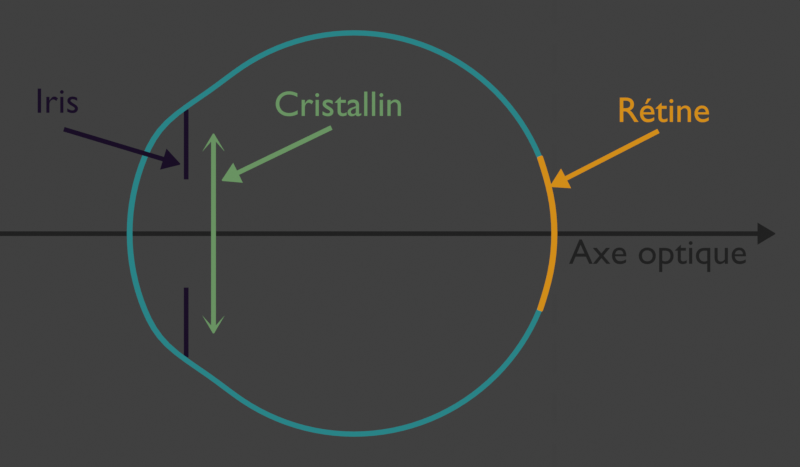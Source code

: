 # Source: modele_oeil.blend  (saved by Blender 3.1.7; exported with 4.5.12 LTS)
import bpy
from mathutils import Matrix  # noqa: F401  (used for matrix-valued properties, if any)

bpy.ops.wm.read_factory_settings(use_empty=True)
scene = bpy.context.scene
scene.name = 'Scene'

# ---- collections
col_collection = bpy.data.collections.new('Collection'); scene.collection.children.link(col_collection)
col_optique = bpy.data.collections.new('Optique'); scene.collection.children.link(col_optique)
col_oeil = bpy.data.collections.new('Oeil'); scene.collection.children.link(col_oeil)
col_l_gende = bpy.data.collections.new('Légende'); scene.collection.children.link(col_l_gende)

# ---- materials (node trees are filled in below, after node groups)
mat_axe_optique = bpy.data.materials.new('Axe optique')
mat_axe_optique.alpha_threshold = 0.0
mat_axe_optique.line_color = (0.0, 0.0, 0.0, 1.0)
mat_axes = bpy.data.materials.new('Axes')
mat_axes.alpha_threshold = 0.0
mat_axes.line_color = (0.0, 0.0, 0.0, 1.0)
mat_oeil = bpy.data.materials.new('Oeil')
mat_oeil.alpha_threshold = 0.0
mat_oeil.line_color = (0.0, 0.0, 0.0, 1.0)
mat_iris = bpy.data.materials.new('Iris')
mat_iris.alpha_threshold = 0.0
mat_iris.line_color = (0.0, 0.0, 0.0, 1.0)
mat_cristallin = bpy.data.materials.new('Cristallin')
mat_cristallin.alpha_threshold = 0.0
mat_cristallin.line_color = (0.0, 0.0, 0.0, 1.0)
mat_r_tine = bpy.data.materials.new('Rétine')
mat_r_tine.alpha_threshold = 0.0
mat_r_tine.line_color = (0.0, 0.0, 0.0, 1.0)

# ---- material node trees
mat_axe_optique.use_nodes = True; mat_axe_optique.node_tree.nodes.clear()
_N = mat_axe_optique.node_tree.nodes; _L = mat_axe_optique.node_tree.links
n0 = _N.new('ShaderNodeOutputMaterial'); n0.name = 'Material Output'; n0.location = (300, 300)
n0.target = 'CYCLES'
n1 = _N.new('ShaderNodeEmission'); n1.name = 'Emission'; n1.location = (10, 300)
n1.inputs[0].default_value = (0.01467, 0.01467, 0.01467, 1.0)
n2 = _N.new('ShaderNodeOutputMaterial'); n2.name = 'Material Output.001'; n2.location = (0, 0)
n2.target = 'EEVEE'
n3 = _N.new('ShaderNodeMixShader'); n3.name = 'Mix Shader'; n3.location = (0, 0)
n3.label = 'Disable Shadow'
n3.hide = True
n4 = _N.new('ShaderNodeLightPath'); n4.name = 'Light Path'; n4.location = (0, 0)
n4.hide = True
n5 = _N.new('ShaderNodeBsdfTransparent'); n5.name = 'Transparent BSDF'; n5.location = (0, 0)
n5.hide = True
_L.new(n1.outputs[0], n0.inputs[0])
_L.new(n1.outputs[0], n3.inputs[1])
_L.new(n3.outputs[0], n2.inputs[0])
_L.new(n4.outputs[1], n3.inputs[0])
_L.new(n5.outputs[0], n3.inputs[2])
n0.is_active_output = True
mat_axes.use_nodes = True; mat_axes.node_tree.nodes.clear()
_N = mat_axes.node_tree.nodes; _L = mat_axes.node_tree.links
n0 = _N.new('ShaderNodeOutputMaterial'); n0.name = 'Material Output'; n0.location = (300, 300)
n0.target = 'CYCLES'
n1 = _N.new('ShaderNodeEmission'); n1.name = 'Emission'; n1.location = (10, 300)
n1.inputs[0].default_value = (0.04955, 0.04955, 0.04955, 1.0)
n2 = _N.new('ShaderNodeOutputMaterial'); n2.name = 'Material Output.001'; n2.location = (0, 0)
n2.target = 'EEVEE'
n3 = _N.new('ShaderNodeMixShader'); n3.name = 'Mix Shader'; n3.location = (0, 0)
n3.label = 'Disable Shadow'
n3.hide = True
n4 = _N.new('ShaderNodeLightPath'); n4.name = 'Light Path'; n4.location = (0, 0)
n4.hide = True
n5 = _N.new('ShaderNodeBsdfTransparent'); n5.name = 'Transparent BSDF'; n5.location = (0, 0)
n5.hide = True
_L.new(n1.outputs[0], n0.inputs[0])
_L.new(n1.outputs[0], n3.inputs[1])
_L.new(n3.outputs[0], n2.inputs[0])
_L.new(n4.outputs[1], n3.inputs[0])
_L.new(n5.outputs[0], n3.inputs[2])
n0.is_active_output = True
mat_oeil.use_nodes = True; mat_oeil.node_tree.nodes.clear()
_N = mat_oeil.node_tree.nodes; _L = mat_oeil.node_tree.links
n0 = _N.new('ShaderNodeOutputMaterial'); n0.name = 'Material Output'; n0.location = (300, 300)
n0.target = 'CYCLES'
n1 = _N.new('ShaderNodeEmission'); n1.name = 'Emission'; n1.location = (10, 300)
n1.inputs[0].default_value = (0.02229, 0.2265, 0.2395, 1.0)
n2 = _N.new('ShaderNodeOutputMaterial'); n2.name = 'Material Output.001'; n2.location = (0, 0)
n2.target = 'EEVEE'
n3 = _N.new('ShaderNodeMixShader'); n3.name = 'Mix Shader'; n3.location = (0, 0)
n3.label = 'Disable Shadow'
n3.hide = True
n4 = _N.new('ShaderNodeLightPath'); n4.name = 'Light Path'; n4.location = (0, 0)
n4.hide = True
n5 = _N.new('ShaderNodeBsdfTransparent'); n5.name = 'Transparent BSDF'; n5.location = (0, 0)
n5.hide = True
_L.new(n1.outputs[0], n0.inputs[0])
_L.new(n1.outputs[0], n3.inputs[1])
_L.new(n3.outputs[0], n2.inputs[0])
_L.new(n4.outputs[1], n3.inputs[0])
_L.new(n5.outputs[0], n3.inputs[2])
n0.is_active_output = True
mat_iris.use_nodes = True; mat_iris.node_tree.nodes.clear()
_N = mat_iris.node_tree.nodes; _L = mat_iris.node_tree.links
n0 = _N.new('ShaderNodeOutputMaterial'); n0.name = 'Material Output'; n0.location = (300, 300)
n0.target = 'CYCLES'
n1 = _N.new('ShaderNodeEmission'); n1.name = 'Emission'; n1.location = (10, 300)
n1.inputs[0].default_value = (0.009721, 0.004391, 0.0185, 1.0)
n2 = _N.new('ShaderNodeOutputMaterial'); n2.name = 'Material Output.001'; n2.location = (0, 0)
n2.target = 'EEVEE'
n3 = _N.new('ShaderNodeMixShader'); n3.name = 'Mix Shader'; n3.location = (0, 0)
n3.label = 'Disable Shadow'
n3.hide = True
n4 = _N.new('ShaderNodeLightPath'); n4.name = 'Light Path'; n4.location = (0, 0)
n4.hide = True
n5 = _N.new('ShaderNodeBsdfTransparent'); n5.name = 'Transparent BSDF'; n5.location = (0, 0)
n5.hide = True
_L.new(n1.outputs[0], n0.inputs[0])
_L.new(n1.outputs[0], n3.inputs[1])
_L.new(n3.outputs[0], n2.inputs[0])
_L.new(n4.outputs[1], n3.inputs[0])
_L.new(n5.outputs[0], n3.inputs[2])
n0.is_active_output = True
mat_cristallin.use_nodes = True; mat_cristallin.node_tree.nodes.clear()
_N = mat_cristallin.node_tree.nodes; _L = mat_cristallin.node_tree.links
n0 = _N.new('ShaderNodeOutputMaterial'); n0.name = 'Material Output'; n0.location = (300, 300)
n0.target = 'CYCLES'
n1 = _N.new('ShaderNodeEmission'); n1.name = 'Emission'; n1.location = (10, 300)
n1.inputs[0].default_value = (0.1413, 0.2874, 0.1221, 1.0)
n2 = _N.new('ShaderNodeOutputMaterial'); n2.name = 'Material Output.001'; n2.location = (0, 0)
n2.target = 'EEVEE'
n3 = _N.new('ShaderNodeMixShader'); n3.name = 'Mix Shader'; n3.location = (0, 0)
n3.label = 'Disable Shadow'
n3.hide = True
n4 = _N.new('ShaderNodeLightPath'); n4.name = 'Light Path'; n4.location = (0, 0)
n4.hide = True
n5 = _N.new('ShaderNodeBsdfTransparent'); n5.name = 'Transparent BSDF'; n5.location = (0, 0)
n5.hide = True
_L.new(n1.outputs[0], n0.inputs[0])
_L.new(n1.outputs[0], n3.inputs[1])
_L.new(n3.outputs[0], n2.inputs[0])
_L.new(n4.outputs[1], n3.inputs[0])
_L.new(n5.outputs[0], n3.inputs[2])
n0.is_active_output = True
mat_r_tine.use_nodes = True; mat_r_tine.node_tree.nodes.clear()
_N = mat_r_tine.node_tree.nodes; _L = mat_r_tine.node_tree.links
n0 = _N.new('ShaderNodeOutputMaterial'); n0.name = 'Material Output'; n0.location = (300, 300)
n0.target = 'CYCLES'
n1 = _N.new('ShaderNodeEmission'); n1.name = 'Emission'; n1.location = (10, 300)
n1.inputs[0].default_value = (0.6376, 0.2664, 0.009721, 1.0)
n2 = _N.new('ShaderNodeOutputMaterial'); n2.name = 'Material Output.001'; n2.location = (0, 0)
n2.target = 'EEVEE'
n3 = _N.new('ShaderNodeMixShader'); n3.name = 'Mix Shader'; n3.location = (0, 0)
n3.label = 'Disable Shadow'
n3.hide = True
n4 = _N.new('ShaderNodeLightPath'); n4.name = 'Light Path'; n4.location = (0, 0)
n4.hide = True
n5 = _N.new('ShaderNodeBsdfTransparent'); n5.name = 'Transparent BSDF'; n5.location = (0, 0)
n5.hide = True
_L.new(n1.outputs[0], n0.inputs[0])
_L.new(n1.outputs[0], n3.inputs[1])
_L.new(n3.outputs[0], n2.inputs[0])
_L.new(n4.outputs[1], n3.inputs[0])
_L.new(n5.outputs[0], n3.inputs[2])
n0.is_active_output = True

# ---- world
world_world = bpy.data.worlds.new('World'); scene.world = world_world
world_world.use_nodes = True; world_world.node_tree.nodes.clear()
_N = world_world.node_tree.nodes; _L = world_world.node_tree.links
n0 = _N.new('ShaderNodeOutputWorld'); n0.name = 'World Output'; n0.location = (300, 300)
n1 = _N.new('ShaderNodeBackground'); n1.name = 'Background'; n1.location = (10, 300)
n1.inputs[0].default_value = (0.05088, 0.05088, 0.05088, 1.0)
_L.new(n1.outputs[0], n0.inputs[0])
n0.is_active_output = True
world_world.color = (0.05088, 0.05088, 0.05088)
world_world.use_sun_shadow = False
world_world.sun_shadow_jitter_overblur = 0.0

# ---- cameras
cam_camera = bpy.data.cameras.new('Camera')
cam_camera.type = 'ORTHO'
cam_camera.clip_end = 100.0
cam_camera.ortho_scale = 8.0

# ---- meshes
me_plane_010 = bpy.data.meshes.new('Plane.010')
me_plane_010.from_pydata([(-5.341, 0.02222, 0.5974), (-5.341, -0.02532, 0.5974), (4.075, 0.02222, 0.5974), (4.075, -0.02532, 0.5974), (4.221, -0.02532, 0.5974), (4.221, 0.02222, 0.5974), (4.073, 0.02222, 0.5974), (4.073, -0.02532, 0.5974), (4.075, 0.1082, 0.5974), (4.075, -0.1113, 0.5974), (4.077, -0.1113, 0.5974), (4.077, 0.1082, 0.5974), (4.252, -0.007625, 0.5974), (4.252, 0.004525, 0.5974), (4.236, 0.01376, 0.5974), (4.236, -0.01686, 0.5974), (4.08, 0.02222, 0.5974), (4.08, -0.02532, 0.5974)], [], [(6, 7, 3, 2), (16, 17, 4, 5), (0, 1, 7, 6), (17, 3, 9), (16, 5, 11, 8), (14, 15, 12, 13), (5, 4, 15, 14), (2, 16, 8), (4, 17, 9, 10), (2, 3, 17, 16)])
_uv = me_plane_010.uv_layers.new(name='UVMap')
_uv.uv.foreach_set('vector', [0.0, 0.4996, 1.0, 0.4996, 1.0, 0.5, 0.0, 0.5, 0.0, 0.5004, 1.0, 0.5004, 1.0, 0.5115, 0.0, 0.5115, 0.0, 0.1736, 1.0, 0.1735, 1.0, 0.4996, 0.0, 0.4996, 1.0, 0.5004, 1.0, 0.5, 1.0, 0.5058, 0.0, 0.5004, 0.0, 0.5115, 0.0, 0.5115, 0.0, 0.5058, 0.04961, 0.5123, 0.9901, 0.5122, 1.0, 0.5123, 0.0, 0.5122, 0.0, 0.5115, 1.0, 0.5115, 0.9901, 0.5122, 0.04961, 0.5123, 0.0, 0.5, 0.0, 0.5004, 0.0, 0.5, 1.0, 0.5115, 1.0, 0.5004, 1.0, 0.5058, 1.0, 0.5115, 0.0, 0.5, 1.0, 0.5, 1.0, 0.5004, 0.0, 0.5004])
me_plane_010.materials.append(mat_axe_optique)
me_plane_010.use_remesh_fix_poles = True
me_plane_010.use_remesh_preserve_attributes = False
me_plane_010.update()
me_plane_004 = bpy.data.meshes.new('Plane.004')
me_plane_004.from_pydata([(-0.02397, 0.1018, 0.0), (0.02356, 0.1017, 0.0), (-0.02397, 0.3987, 0.0), (0.02356, 0.3985, 0.0)], [], [(0, 1, 3, 2)])
_uv = me_plane_004.uv_layers.new(name='UVMap')
_uv.uv.foreach_set('vector', [0.0, 0.1736, 1.0, 0.1735, 1.0, 0.4996, 0.0, 0.4996])
me_plane_004.materials.append(mat_axes)
me_plane_004.use_remesh_fix_poles = True
me_plane_004.use_remesh_preserve_attributes = False
me_plane_004.update()
me_circle_001 = bpy.data.meshes.new('Circle.001')
me_circle_001.from_pydata([(0.04003, 2.045, 0.0), (-0.359, 2.006, 0.0), (-0.7427, 1.89, 0.0), (-1.096, 1.701, 0.0), (-1.406, 1.446, 0.0), (-1.901, 1.136, 0.0), (-2.09, 0.7827, 0.0), (-2.206, 0.399, 0.0), (-2.245, -6.993e-08, 0.0), (-2.206, -0.399, 0.0), (-2.09, -0.7827, 0.0), (-1.901, -1.136, 0.0), (-1.406, -1.446, 0.0), (-1.096, -1.701, 0.0), (-0.7427, -1.89, 0.0), (-0.359, -2.006, 0.0), (0.04003, -2.045, 0.0), (0.4391, -2.006, 0.0), (0.8227, -1.89, 0.0), (1.176, -1.701, 0.0), (1.486, -1.446, 0.0), (1.741, -1.136, 0.0), (1.93, -0.7827, 0.0), (2.046, -0.399, 0.0), (2.085, 4.386e-08, 0.0), (2.046, 0.399, 0.0), (1.93, 0.7827, 0.0), (1.741, 1.136, 0.0), (1.486, 1.446, 0.0), (1.176, 1.701, 0.0), (0.8227, 1.89, 0.0), (0.4391, 2.006, 0.0), (0.03869, 1.993, 0.0), (-0.3501, 1.955, 0.0), (-0.724, 1.841, 0.0), (-1.069, 1.657, 0.0), (-1.371, 1.409, 0.0), (-1.852, 1.107, 0.0), (-2.037, 0.7627, 0.0), (-2.15, 0.3888, 0.0), (-2.188, -6.706e-08, 0.0), (-2.15, -0.3888, 0.0), (-2.037, -0.7627, 0.0), (-1.852, -1.107, 0.0), (-1.371, -1.409, 0.0), (-1.069, -1.657, 0.0), (-0.724, -1.841, 0.0), (-0.3501, -1.955, 0.0), (0.03869, -1.993, 0.0), (0.4275, -1.955, 0.0), (0.8014, -1.841, 0.0), (1.146, -1.657, 0.0), (1.448, -1.409, 0.0), (1.696, -1.107, 0.0), (1.88, -0.7627, 0.0), (1.993, -0.3888, 0.0), (2.032, 4.382e-08, 0.0), (1.993, 0.3888, 0.0), (1.88, 0.7627, 0.0), (1.696, 1.107, 0.0), (1.448, 1.409, 0.0), (1.146, 1.657, 0.0), (0.8014, 1.841, 0.0), (0.4275, 1.955, 0.0)], [], [(9, 8, 40, 41), (10, 9, 41, 42), (11, 10, 42, 43), (12, 11, 43, 44), (13, 12, 44, 45), (27, 26, 58, 59), (14, 13, 45, 46), (1, 0, 32, 33), (28, 27, 59, 60), (15, 14, 46, 47), (2, 1, 33, 34), (29, 28, 60, 61), (16, 15, 47, 48), (3, 2, 34, 35), (30, 29, 61, 62), (17, 16, 48, 49), (4, 3, 35, 36), (31, 30, 62, 63), (18, 17, 49, 50), (5, 4, 36, 37), (0, 31, 63, 32), (19, 18, 50, 51), (6, 5, 37, 38), (20, 19, 51, 52), (7, 6, 38, 39), (21, 20, 52, 53), (8, 7, 39, 40), (22, 21, 53, 54), (22, 54, 55, 23), (23, 55, 56, 24), (24, 56, 57, 25), (25, 57, 58, 26)])
_uv = me_circle_001.uv_layers.new(name='UVMap')
_uv.uv.foreach_set('vector', [0.0, 0.0, 0.0, 0.0, 0.0, 0.0, 0.0, 0.0, 0.0, 0.0, 0.0, 0.0, 0.0, 0.0, 0.0, 0.0, 0.0, 0.0, 0.0, 0.0, 0.0, 0.0, 0.0, 0.0, 0.0, 0.0, 0.0, 0.0, 0.0, 0.0, 0.0, 0.0, 0.0, 0.0, 0.0, 0.0, 0.0, 0.0, 0.0, 0.0, 0.0, 0.0, 0.0, 0.0, 0.0, 0.0, 0.0, 0.0, 0.0, 0.0, 0.0, 0.0, 0.0, 0.0, 0.0, 0.0, 0.0, 0.0, 0.0, 0.0, 0.0, 0.0, 0.0, 0.0, 0.0, 0.0, 0.0, 0.0, 0.0, 0.0, 0.0, 0.0, 0.0, 0.0, 0.0, 0.0, 0.0, 0.0, 0.0, 0.0, 0.0, 0.0, 0.0, 0.0, 0.0, 0.0, 0.0, 0.0, 0.0, 0.0, 0.0, 0.0, 0.0, 0.0, 0.0, 0.0, 0.0, 0.0, 0.0, 0.0, 0.0, 0.0, 0.0, 0.0, 0.0, 0.0, 0.0, 0.0, 0.0, 0.0, 0.0, 0.0, 0.0, 0.0, 0.0, 0.0, 0.0, 0.0, 0.0, 0.0, 0.0, 0.0, 0.0, 0.0, 0.0, 0.0, 0.0, 0.0, 0.0, 0.0, 0.0, 0.0, 0.0, 0.0, 0.0, 0.0, 0.0, 0.0, 0.0, 0.0, 0.0, 0.0, 0.0, 0.0, 0.0, 0.0, 0.0, 0.0, 0.0, 0.0, 0.0, 0.0, 0.0, 0.0, 0.0, 0.0, 0.0, 0.0, 0.0, 0.0, 0.0, 0.0, 0.0, 0.0, 0.0, 0.0, 0.0, 0.0, 0.0, 0.0, 0.0, 0.0, 0.0, 0.0, 0.0, 0.0, 0.0, 0.0, 0.0, 0.0, 0.0, 0.0, 0.0, 0.0, 0.0, 0.0, 0.0, 0.0, 0.0, 0.0, 0.0, 0.0, 0.0, 0.0, 0.0, 0.0, 0.0, 0.0, 0.0, 0.0, 0.0, 0.0, 0.0, 0.0, 0.0, 0.0, 0.0, 0.0, 0.0, 0.0, 0.0, 0.0, 0.0, 0.0, 0.0, 0.0, 0.0, 0.0, 0.0, 0.0, 0.0, 0.0, 0.0, 0.0, 0.0, 0.0, 0.0, 0.0, 0.0, 0.0, 0.0, 0.0, 0.0, 0.0, 0.0, 0.0, 0.0, 0.0, 0.0, 0.0, 0.0, 0.0, 0.0, 0.0, 0.0, 0.0, 0.0, 0.0, 0.0, 0.0, 0.0, 0.0, 0.0, 0.0, 0.0, 0.0])
me_circle_001.materials.append(mat_oeil)
me_circle_001.use_remesh_fix_poles = True
me_circle_001.use_remesh_preserve_attributes = False
me_circle_001.update()
me_plane_002 = bpy.data.meshes.new('Plane.002')
me_plane_002.from_pydata([(-0.232, 0.5405, 0.0), (-0.1845, 0.5404, 0.0), (-0.232, 1.239, 0.0), (-0.1845, 1.239, 0.0)], [], [(0, 1, 3, 2)])
_uv = me_plane_002.uv_layers.new(name='UVMap')
_uv.uv.foreach_set('vector', [0.0, 0.1736, 1.0, 0.1735, 1.0, 0.4996, 0.0, 0.4996])
me_plane_002.materials.append(mat_iris)
me_plane_002.use_remesh_fix_poles = True
me_plane_002.use_remesh_preserve_attributes = False
me_plane_002.update()
me_plane_001 = bpy.data.meshes.new('Plane.001')
me_plane_001.from_pydata([(-0.02377, 0.0, 0.0), (0.02377, 0.0, 0.0), (-0.02377, 0.9188, 0.0), (0.02377, 0.9188, 0.0), (0.02377, 0.968, 0.0), (-0.02377, 0.968, 0.0), (-0.02377, 0.8201, 0.0), (0.02377, 0.8199, 0.0), (-0.1098, 0.8215, 0.0), (0.1098, 0.8215, 0.0), (0.1098, 0.8234, 0.0), (-0.1098, 0.8234, 0.0), (0.006075, 0.9987, 0.0), (-0.006075, 0.9987, 0.0), (-0.01531, 0.9828, 0.0), (0.01531, 0.9829, 0.0), (-0.02377, 0.9241, 0.0), (0.02377, 0.9241, 0.0)], [], [(0, 1, 7, 6), (6, 7, 3, 2), (16, 17, 4, 5), (17, 3, 9), (16, 5, 11, 8), (14, 15, 12, 13), (5, 4, 15, 14), (2, 16, 8), (4, 17, 9, 10), (2, 3, 17, 16)])
_uv = me_plane_001.uv_layers.new(name='UVMap')
_uv.uv.foreach_set('vector', [0.0, 0.1736, 1.0, 0.1735, 1.0, 0.4996, 0.0, 0.4996, 0.0, 0.4996, 1.0, 0.4996, 1.0, 0.5, 0.0, 0.5, 0.0, 0.5004, 1.0, 0.5004, 1.0, 0.5115, 0.0, 0.5115, 1.0, 0.5004, 1.0, 0.5, 1.0, 0.5058, 0.0, 0.5004, 0.0, 0.5115, 0.0, 0.5115, 0.0, 0.5058, 0.04961, 0.5123, 0.9901, 0.5122, 1.0, 0.5123, 0.0, 0.5122, 0.0, 0.5115, 1.0, 0.5115, 0.9901, 0.5122, 0.04961, 0.5123, 0.0, 0.5, 0.0, 0.5004, 0.0, 0.5, 1.0, 0.5115, 1.0, 0.5004, 1.0, 0.5058, 1.0, 0.5115, 0.0, 0.5, 1.0, 0.5, 1.0, 0.5004, 0.0, 0.5004])
me_plane_001.materials.append(mat_cristallin)
me_plane_001.use_remesh_fix_poles = True
me_plane_001.use_remesh_preserve_attributes = False
me_plane_001.update()
me_circle_002 = bpy.data.meshes.new('Circle.002')
me_circle_002.from_pydata([(1.935, -0.7827, 0.2125), (2.057, -0.399, 0.2125), (2.096, 4.386e-08, 0.2125), (2.057, 0.399, 0.2125), (1.935, 0.7827, 0.2125), (1.878, -0.7627, 0.2125), (1.998, -0.3888, 0.2125), (2.036, 4.382e-08, 0.2125), (1.998, 0.3888, 0.2125), (1.878, 0.7627, 0.2125), (1.936, -0.78, 0.2125), (1.879, -0.76, 0.2125), (1.936, 0.7794, 0.2125), (1.879, 0.7594, 0.2125)], [], [(10, 0, 5, 11), (2, 1, 6, 7), (3, 2, 7, 8), (12, 3, 8, 13), (1, 10, 11, 6), (4, 12, 13, 9)])
_uv = me_circle_002.uv_layers.new(name='UVMap')
_uv.uv.foreach_set('vector', [0.0, 0.0, 0.0, 0.0, 0.0, 0.0, 0.0, 0.0, 0.0, 0.0, 0.0, 0.0, 0.0, 0.0, 0.0, 0.0, 0.0, 0.0, 0.0, 0.0, 0.0, 0.0, 0.0, 0.0, 0.0, 0.0, 0.0, 0.0, 0.0, 0.0, 0.0, 0.0, 0.0, 0.0, 0.0, 0.0, 0.0, 0.0, 0.0, 0.0, 0.0, 0.0, 0.0, 0.0, 0.0, 0.0, 0.0, 0.0])
me_circle_002.materials.append(mat_r_tine)
me_circle_002.use_remesh_fix_poles = True
me_circle_002.use_remesh_preserve_attributes = False
me_circle_002.update()
me_plane_009 = bpy.data.meshes.new('Plane.009')
me_plane_009.from_pydata([(-0.02377, -1.038, 0.0), (0.02377, -1.038, 0.0), (-0.02377, 0.0, 0.0), (0.02377, 0.0, 0.0), (0.02377, 0.1467, 0.0), (-0.02377, 0.1467, 0.0), (-0.02377, -0.001228, 0.0), (0.02377, -0.001417, 0.0), (-0.1098, 0.0002308, 0.0), (0.1098, 0.0002308, 0.0), (0.1098, 0.002064, 0.0), (-0.1098, 0.002064, 0.0), (0.006075, 0.1774, 0.0), (-0.006075, 0.1774, 0.0), (-0.01531, 0.1615, 0.0), (0.01531, 0.1616, 0.0), (-0.02377, 0.005334, 0.0), (0.02377, 0.005334, 0.0), (-0.1098, 0.001148, 0.0), (0.1098, 0.001148, 0.0)], [], [(6, 7, 3, 2), (16, 17, 4, 5), (0, 1, 7, 6), (17, 3, 9, 19), (16, 5, 11, 18), (14, 15, 12, 13), (5, 4, 15, 14), (2, 16, 18, 8), (4, 17, 19, 10), (2, 3, 17, 16)])
_uv = me_plane_009.uv_layers.new(name='UVMap')
_uv.uv.foreach_set('vector', [0.0, 0.4996, 1.0, 0.4996, 1.0, 0.5, 0.0, 0.5, 0.0, 0.5004, 1.0, 0.5004, 1.0, 0.5115, 0.0, 0.5115, 0.0, 0.1736, 1.0, 0.1735, 1.0, 0.4996, 0.0, 0.4996, 1.0, 0.5004, 1.0, 0.5, 1.0, 0.5, 1.0, 0.5058, 0.0, 0.5004, 0.0, 0.5115, 0.0, 0.5115, 0.0, 0.5058, 0.04961, 0.5123, 0.9901, 0.5122, 1.0, 0.5123, 0.0, 0.5122, 0.0, 0.5115, 1.0, 0.5115, 0.9901, 0.5122, 0.04961, 0.5123, 0.0, 0.5, 0.0, 0.5004, 0.0, 0.5058, 0.0, 0.5, 1.0, 0.5115, 1.0, 0.5004, 1.0, 0.5058, 1.0, 0.5115, 0.0, 0.5, 1.0, 0.5, 1.0, 0.5004, 0.0, 0.5004])
me_plane_009.materials.append(mat_iris)
me_plane_009.use_remesh_fix_poles = True
me_plane_009.use_remesh_preserve_attributes = False
me_plane_009.update()
me_plane_003 = bpy.data.meshes.new('Plane.003')
me_plane_003.from_pydata([(-0.02377, -1.038, 0.0), (0.02377, -1.038, 0.0), (-0.02377, 0.0, 0.0), (0.02377, 0.0, 0.0), (0.02377, 0.1467, 0.0), (-0.02377, 0.1467, 0.0), (-0.02377, -0.001228, 0.0), (0.02377, -0.001417, 0.0), (-0.1098, 0.0002308, 0.0), (0.1098, 0.0002308, 0.0), (0.1098, 0.002064, 0.0), (-0.1098, 0.002064, 0.0), (0.006075, 0.1774, 0.0), (-0.006075, 0.1774, 0.0), (-0.01531, 0.1615, 0.0), (0.01531, 0.1616, 0.0), (-0.02377, 0.005334, 0.0), (0.02377, 0.005334, 0.0), (-0.1098, 0.001148, 0.0), (0.1098, 0.001148, 0.0)], [], [(6, 7, 3, 2), (16, 17, 4, 5), (0, 1, 7, 6), (17, 3, 9, 19), (16, 5, 11, 18), (14, 15, 12, 13), (5, 4, 15, 14), (2, 16, 18, 8), (4, 17, 19, 10), (2, 3, 17, 16)])
_uv = me_plane_003.uv_layers.new(name='UVMap')
_uv.uv.foreach_set('vector', [0.0, 0.4996, 1.0, 0.4996, 1.0, 0.5, 0.0, 0.5, 0.0, 0.5004, 1.0, 0.5004, 1.0, 0.5115, 0.0, 0.5115, 0.0, 0.1736, 1.0, 0.1735, 1.0, 0.4996, 0.0, 0.4996, 1.0, 0.5004, 1.0, 0.5, 1.0, 0.5, 1.0, 0.5058, 0.0, 0.5004, 0.0, 0.5115, 0.0, 0.5115, 0.0, 0.5058, 0.04961, 0.5123, 0.9901, 0.5122, 1.0, 0.5123, 0.0, 0.5122, 0.0, 0.5115, 1.0, 0.5115, 0.9901, 0.5122, 0.04961, 0.5123, 0.0, 0.5, 0.0, 0.5004, 0.0, 0.5058, 0.0, 0.5, 1.0, 0.5115, 1.0, 0.5004, 1.0, 0.5058, 1.0, 0.5115, 0.0, 0.5, 1.0, 0.5, 1.0, 0.5004, 0.0, 0.5004])
me_plane_003.materials.append(mat_cristallin)
me_plane_003.use_remesh_fix_poles = True
me_plane_003.use_remesh_preserve_attributes = False
me_plane_003.update()
me_plane_005 = bpy.data.meshes.new('Plane.005')
me_plane_005.from_pydata([(-0.02377, -1.038, 0.0), (0.02377, -1.038, 0.0), (-0.02377, 0.0, 0.0), (0.02377, 0.0, 0.0), (0.02377, 0.1467, 0.0), (-0.02377, 0.1467, 0.0), (-0.02377, -0.001228, 0.0), (0.02377, -0.001417, 0.0), (-0.1098, 0.0002308, 0.0), (0.1098, 0.0002308, 0.0), (0.1098, 0.002064, 0.0), (-0.1098, 0.002064, 0.0), (0.006075, 0.1774, 0.0), (-0.006075, 0.1774, 0.0), (-0.01531, 0.1615, 0.0), (0.01531, 0.1616, 0.0), (-0.02377, 0.005334, 0.0), (0.02377, 0.005334, 0.0), (-0.1098, 0.001148, 0.0), (0.1098, 0.001148, 0.0)], [], [(6, 7, 3, 2), (16, 17, 4, 5), (0, 1, 7, 6), (17, 3, 9, 19), (16, 5, 11, 18), (14, 15, 12, 13), (5, 4, 15, 14), (2, 16, 18, 8), (4, 17, 19, 10), (2, 3, 17, 16)])
_uv = me_plane_005.uv_layers.new(name='UVMap')
_uv.uv.foreach_set('vector', [0.0, 0.4996, 1.0, 0.4996, 1.0, 0.5, 0.0, 0.5, 0.0, 0.5004, 1.0, 0.5004, 1.0, 0.5115, 0.0, 0.5115, 0.0, 0.1736, 1.0, 0.1735, 1.0, 0.4996, 0.0, 0.4996, 1.0, 0.5004, 1.0, 0.5, 1.0, 0.5, 1.0, 0.5058, 0.0, 0.5004, 0.0, 0.5115, 0.0, 0.5115, 0.0, 0.5058, 0.04961, 0.5123, 0.9901, 0.5122, 1.0, 0.5123, 0.0, 0.5122, 0.0, 0.5115, 1.0, 0.5115, 0.9901, 0.5122, 0.04961, 0.5123, 0.0, 0.5, 0.0, 0.5004, 0.0, 0.5058, 0.0, 0.5, 1.0, 0.5115, 1.0, 0.5004, 1.0, 0.5058, 1.0, 0.5115, 0.0, 0.5, 1.0, 0.5, 1.0, 0.5004, 0.0, 0.5004])
me_plane_005.materials.append(mat_r_tine)
me_plane_005.use_remesh_fix_poles = True
me_plane_005.use_remesh_preserve_attributes = False
me_plane_005.update()

# ---- curves / text
txt_text_001 = bpy.data.curves.new('Text.001', 'FONT')
txt_text_001.dimensions = '2D'
txt_text_001.body = 'Axe optique'
txt_text_001.materials.append(mat_axe_optique)
txt_text_001.align_x = 'CENTER'
txt_text_019 = bpy.data.curves.new('Text.019', 'FONT')
txt_text_019.dimensions = '2D'
txt_text_019.body = 'Cristallin'
txt_text_019.materials.append(mat_cristallin)
txt_text_019.align_x = 'CENTER'
txt_text_002 = bpy.data.curves.new('Text.002', 'FONT')
txt_text_002.dimensions = '2D'
txt_text_002.body = 'Rétine'
txt_text_002.materials.append(mat_r_tine)
txt_text_002.align_x = 'CENTER'
txt_text_003 = bpy.data.curves.new('Text.003', 'FONT')
txt_text_003.dimensions = '2D'
txt_text_003.body = 'Iris'
txt_text_003.materials.append(mat_iris)
txt_text_003.align_x = 'CENTER'

# ---- objects
ob_camera = bpy.data.objects.new('Camera', cam_camera)
ob_axe_optique = bpy.data.objects.new('Axe optique', me_plane_010)
ob_text_009 = bpy.data.objects.new('Text.009', txt_text_001)
ob_axe_r_tine = bpy.data.objects.new('Axe rétine', me_plane_004)
ob_oeil = bpy.data.objects.new('Oeil', me_circle_001)
ob_iris = bpy.data.objects.new('Iris', me_plane_002)
ob_cristallin = bpy.data.objects.new('Cristallin', me_plane_001)
ob_r_tine = bpy.data.objects.new('Rétine', me_circle_002)
ob_text_006 = bpy.data.objects.new('Text.006', txt_text_019)
ob_text_001 = bpy.data.objects.new('Text.001', txt_text_002)
ob_text_002 = bpy.data.objects.new('Text.002', txt_text_003)
ob_fleche_iris = bpy.data.objects.new('Fleche iris', me_plane_009)
ob_fleche_cris = bpy.data.objects.new('Fleche cris', me_plane_003)
ob_fleche_r_ti = bpy.data.objects.new('Fleche réti', me_plane_005)

# ---- transforms, parenting, visibility, modifiers, constraints
ob_camera.location = (0.5, 0.0, 10.0)
ob_camera.lock_rotations_4d = False
ob_camera.empty_display_type = 'ARROWS'
ob_camera.color = (0.0, 0.0, 0.0, 0.0)
ob_camera.display_type = 'WIRE'
ob_camera.lineart.crease_threshold = 0.0
ob_axe_optique.location = (0.0, 0.0, 0.0)
ob_axe_optique.visible_shadow = False
ob_text_009.location = (3.081, -0.3034, 1.193)
ob_text_009.scale = (0.356, 0.356, 0.356)
ob_text_009.visible_shadow = False
ob_text_009.display.show_shadows = False
ob_axe_r_tine.location = (2.044, 0.0, 0.6811)
ob_axe_r_tine.visible_shadow = False
_m = ob_axe_r_tine.modifiers.new('Array', 'ARRAY')
_m.count = 5
_m.relative_offset_displace = (0.0, 1.68, 0.0)
_m = ob_axe_r_tine.modifiers.new('Mirror', 'MIRROR')
_m.use_axis = (False, True, False)
ob_oeil.location = (0.0, 0.0, 0.6382)
ob_oeil.visible_shadow = False
_m = ob_oeil.modifiers.new('Subdivision', 'SUBSURF')
_m.levels = 2
ob_iris.location = (-1.43, 0.0, 0.6208)
ob_iris.visible_shadow = False
_m = ob_iris.modifiers.new('Mirror', 'MIRROR')
_m.use_axis = (False, True, False)
ob_cristallin.location = (-1.365, 0.0, 0.6208)
ob_cristallin.visible_shadow = False
_m = ob_cristallin.modifiers.new('Mirror', 'MIRROR')
_m.use_axis = (False, True, False)
_m.use_clip = True
ob_r_tine.location = (-0.009583, 0.0, 0.6382)
ob_r_tine.visible_shadow = False
_m = ob_r_tine.modifiers.new('Subdivision', 'SUBSURF')
_m.levels = 2
ob_text_006.location = (-0.1147, 1.176, 1.193)
ob_text_006.scale = (0.356, 0.356, 0.356)
ob_text_006.visible_shadow = False
ob_text_006.display.show_shadows = False
ob_text_001.location = (3.136, 1.116, 1.193)
ob_text_001.scale = (0.356, 0.356, 0.356)
ob_text_001.visible_shadow = False
ob_text_001.display.show_shadows = False
ob_text_002.location = (-2.928, 1.207, 1.193)
ob_text_002.scale = (0.356, 0.356, 0.356)
ob_text_002.visible_shadow = False
ob_text_002.display.show_shadows = False
ob_fleche_iris.location = (-1.868, 0.744, 0.842)
ob_fleche_iris.rotation_euler = (0.0, -0.0, -1.863)
ob_fleche_iris.visible_shadow = False
ob_fleche_cris.location = (-1.12, 0.6078, 0.842)
ob_fleche_cris.rotation_euler = (0.0, -0.0, 2.021)
ob_fleche_cris.visible_shadow = False
ob_fleche_r_ti.location = (2.161, 0.5514, 0.842)
ob_fleche_r_ti.rotation_euler = (0.0, -0.0, 2.045)
ob_fleche_r_ti.visible_shadow = False

# ---- collection membership
col_collection.objects.link(ob_camera)
col_optique.objects.link(ob_axe_optique)
col_optique.objects.link(ob_text_009)
col_optique.objects.link(ob_axe_r_tine)
col_oeil.objects.link(ob_oeil)
col_oeil.objects.link(ob_iris)
col_oeil.objects.link(ob_cristallin)
col_oeil.objects.link(ob_r_tine)
col_l_gende.objects.link(ob_text_006)
col_l_gende.objects.link(ob_text_001)
col_l_gende.objects.link(ob_text_002)
col_l_gende.objects.link(ob_fleche_iris)
col_l_gende.objects.link(ob_fleche_cris)
col_l_gende.objects.link(ob_fleche_r_ti)

# ---- scene / render settings (as saved in the file)
scene.camera = ob_camera
scene.frame_start = 1; scene.frame_end = 250; scene.frame_set(0)
scene.render.engine = 'BLENDER_EEVEE_NEXT'
scene.render.image_settings.compression = 100
scene.render.resolution_x = 1080
scene.render.resolution_y = 631
scene.render.resolution_percentage = 75
scene.render.film_transparent = True
scene.cycles.sampling_pattern = 'TABULATED_SOBOL'
scene.cycles.use_light_tree = False
scene.view_settings.view_transform = 'Standard'
bpy.context.view_layer.update()

# ---- added for rendering (the .blend has no usable light): sun
light_auto_sun = bpy.data.lights.new('AutoSun', 'SUN')
light_auto_sun.energy = 3.0
light_auto_sun.angle = 0.0523599
ob_auto_sun = bpy.data.objects.new('AutoSun', light_auto_sun)
scene.collection.objects.link(ob_auto_sun)
ob_auto_sun.rotation_euler = (0.872665, 0.174533, 0.523599)
bpy.context.view_layer.update()
